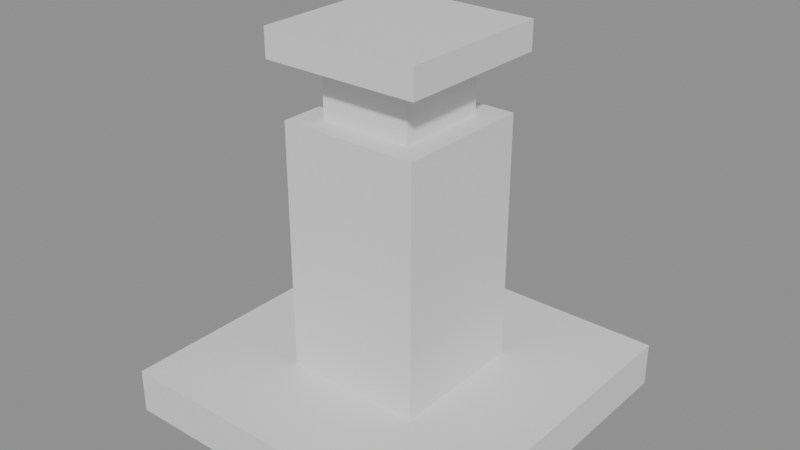 # Source: abismo_A03.blend  (saved by Blender 5.2.44; exported with 4.5.12 LTS)
import bpy
from mathutils import Matrix  # noqa: F401  (used for matrix-valued properties, if any)

bpy.ops.wm.read_factory_settings(use_empty=True)
scene = bpy.context.scene
scene.name = 'Beacon'

# ---- materials (node trees are filled in below, after node groups)
mat_beacon_base = bpy.data.materials.new('beacon_Base')
mat_beacon_base.diffuse_color = (0.2039, 0.2588, 0.302, 1.0)
mat_beacon_tower = bpy.data.materials.new('beacon_Tower')
mat_beacon_tower.diffuse_color = (0.3098, 0.3961, 0.4392, 1.0)
mat_beacon_light = bpy.data.materials.new('beacon_Light')
mat_beacon_light.diffuse_color = (1.0, 0.6039, 0.1804, 1.0)
mat_beacon_cap = bpy.data.materials.new('beacon_Cap')
mat_beacon_cap.diffuse_color = (0.2039, 0.2588, 0.302, 1.0)

# ---- material node trees
mat_beacon_base.use_nodes = True; mat_beacon_base.node_tree.nodes.clear()
_N = mat_beacon_base.node_tree.nodes; _L = mat_beacon_base.node_tree.links
n0 = _N.new('ShaderNodeBsdfPrincipled'); n0.name = 'Principled BSDF'; n0.location = (-200, 100)
n0.inputs[10].default_value = 0.005
n1 = _N.new('ShaderNodeOutputMaterial'); n1.name = 'Material Output'; n1.location = (200, 100)
_L.new(n0.outputs[0], n1.inputs[0])
n1.is_active_output = True
mat_beacon_tower.use_nodes = True; mat_beacon_tower.node_tree.nodes.clear()
_N = mat_beacon_tower.node_tree.nodes; _L = mat_beacon_tower.node_tree.links
n0 = _N.new('ShaderNodeBsdfPrincipled'); n0.name = 'Principled BSDF'; n0.location = (-200, 100)
n0.inputs[10].default_value = 0.005
n1 = _N.new('ShaderNodeOutputMaterial'); n1.name = 'Material Output'; n1.location = (200, 100)
_L.new(n0.outputs[0], n1.inputs[0])
n1.is_active_output = True
mat_beacon_light.use_nodes = True; mat_beacon_light.node_tree.nodes.clear()
_N = mat_beacon_light.node_tree.nodes; _L = mat_beacon_light.node_tree.links
n0 = _N.new('ShaderNodeBsdfPrincipled'); n0.name = 'Principled BSDF'; n0.location = (-200, 100)
n0.inputs[10].default_value = 0.005
n1 = _N.new('ShaderNodeOutputMaterial'); n1.name = 'Material Output'; n1.location = (200, 100)
_L.new(n0.outputs[0], n1.inputs[0])
n1.is_active_output = True
mat_beacon_cap.use_nodes = True; mat_beacon_cap.node_tree.nodes.clear()
_N = mat_beacon_cap.node_tree.nodes; _L = mat_beacon_cap.node_tree.links
n0 = _N.new('ShaderNodeBsdfPrincipled'); n0.name = 'Principled BSDF'; n0.location = (-200, 100)
n0.inputs[10].default_value = 0.005
n1 = _N.new('ShaderNodeOutputMaterial'); n1.name = 'Material Output'; n1.location = (200, 100)
_L.new(n0.outputs[0], n1.inputs[0])
n1.is_active_output = True

# ---- meshes
me_cube_011 = bpy.data.meshes.new('Cube.011')
me_cube_011.from_pydata([(-1.4, -1.4, -0.18), (-1.4, -1.4, 0.18), (-1.4, 1.4, -0.18), (-1.4, 1.4, 0.18), (1.4, -1.4, -0.18), (1.4, -1.4, 0.18), (1.4, 1.4, -0.18), (1.4, 1.4, 0.18)], [], [(0, 1, 3, 2), (2, 3, 7, 6), (6, 7, 5, 4), (4, 5, 1, 0), (2, 6, 4, 0), (7, 3, 1, 5)])
_uv = me_cube_011.uv_layers.new(name='UVMap')
_uv.uv.foreach_set('vector', [0.375, 0.0, 0.625, 0.0, 0.625, 0.25, 0.375, 0.25, 0.375, 0.25, 0.625, 0.25, 0.625, 0.5, 0.375, 0.5, 0.375, 0.5, 0.625, 0.5, 0.625, 0.75, 0.375, 0.75, 0.375, 0.75, 0.625, 0.75, 0.625, 1.0, 0.375, 1.0, 0.125, 0.5, 0.375, 0.5, 0.375, 0.75, 0.125, 0.75, 0.625, 0.5, 0.875, 0.5, 0.875, 0.75, 0.625, 0.75])
me_cube_011.materials.append(mat_beacon_base)
me_cube_011.update()
me_cube_012 = bpy.data.meshes.new('Cube.012')
me_cube_012.from_pydata([(-0.565, -0.565, -1.04), (-0.565, -0.565, 1.04), (-0.565, 0.565, -1.04), (-0.565, 0.565, 1.04), (0.565, -0.565, -1.04), (0.565, -0.565, 1.04), (0.565, 0.565, -1.04), (0.565, 0.565, 1.04)], [], [(0, 1, 3, 2), (2, 3, 7, 6), (6, 7, 5, 4), (4, 5, 1, 0), (2, 6, 4, 0), (7, 3, 1, 5)])
_uv = me_cube_012.uv_layers.new(name='UVMap')
_uv.uv.foreach_set('vector', [0.375, 0.0, 0.625, 0.0, 0.625, 0.25, 0.375, 0.25, 0.375, 0.25, 0.625, 0.25, 0.625, 0.5, 0.375, 0.5, 0.375, 0.5, 0.625, 0.5, 0.625, 0.75, 0.375, 0.75, 0.375, 0.75, 0.625, 0.75, 0.625, 1.0, 0.375, 1.0, 0.125, 0.5, 0.375, 0.5, 0.375, 0.75, 0.125, 0.75, 0.625, 0.5, 0.875, 0.5, 0.875, 0.75, 0.625, 0.75])
me_cube_012.materials.append(mat_beacon_tower)
me_cube_012.update()
me_cube_013 = bpy.data.meshes.new('Cube.013')
me_cube_013.from_pydata([(-0.375, -0.375, -0.28), (-0.375, -0.375, 0.28), (-0.375, 0.375, -0.28), (-0.375, 0.375, 0.28), (0.375, -0.375, -0.28), (0.375, -0.375, 0.28), (0.375, 0.375, -0.28), (0.375, 0.375, 0.28)], [], [(0, 1, 3, 2), (2, 3, 7, 6), (6, 7, 5, 4), (4, 5, 1, 0), (2, 6, 4, 0), (7, 3, 1, 5)])
_uv = me_cube_013.uv_layers.new(name='UVMap')
_uv.uv.foreach_set('vector', [0.375, 0.0, 0.625, 0.0, 0.625, 0.25, 0.375, 0.25, 0.375, 0.25, 0.625, 0.25, 0.625, 0.5, 0.375, 0.5, 0.375, 0.5, 0.625, 0.5, 0.625, 0.75, 0.375, 0.75, 0.375, 0.75, 0.625, 0.75, 0.625, 1.0, 0.375, 1.0, 0.125, 0.5, 0.375, 0.5, 0.375, 0.75, 0.125, 0.75, 0.625, 0.5, 0.875, 0.5, 0.875, 0.75, 0.625, 0.75])
me_cube_013.materials.append(mat_beacon_light)
me_cube_013.update()
me_cube_014 = bpy.data.meshes.new('Cube.014')
me_cube_014.from_pydata([(-0.64, -0.64, -0.115), (-0.64, -0.64, 0.115), (-0.64, 0.64, -0.115), (-0.64, 0.64, 0.115), (0.64, -0.64, -0.115), (0.64, -0.64, 0.115), (0.64, 0.64, -0.115), (0.64, 0.64, 0.115)], [], [(0, 1, 3, 2), (2, 3, 7, 6), (6, 7, 5, 4), (4, 5, 1, 0), (2, 6, 4, 0), (7, 3, 1, 5)])
_uv = me_cube_014.uv_layers.new(name='UVMap')
_uv.uv.foreach_set('vector', [0.375, 0.0, 0.625, 0.0, 0.625, 0.25, 0.375, 0.25, 0.375, 0.25, 0.625, 0.25, 0.625, 0.5, 0.375, 0.5, 0.375, 0.5, 0.625, 0.5, 0.625, 0.75, 0.375, 0.75, 0.375, 0.75, 0.625, 0.75, 0.625, 1.0, 0.375, 1.0, 0.125, 0.5, 0.375, 0.5, 0.375, 0.75, 0.125, 0.75, 0.625, 0.5, 0.875, 0.5, 0.875, 0.75, 0.625, 0.75])
me_cube_014.materials.append(mat_beacon_cap)
me_cube_014.update()

# ---- objects
ob_base = bpy.data.objects.new('Base', me_cube_011)
ob_tower = bpy.data.objects.new('Tower', me_cube_012)
ob_light = bpy.data.objects.new('Light', me_cube_013)
ob_cap = bpy.data.objects.new('Cap', me_cube_014)

# ---- transforms, parenting, visibility, modifiers, constraints
ob_base.location = (0.0, 0.0, 0.0)
ob_tower.location = (0.0, 0.0, 1.15)
ob_light.location = (0.0, 0.0, 2.36)
ob_cap.location = (0.0, 0.0, 2.75)

# ---- collection membership
scene.collection.objects.link(ob_base)
scene.collection.objects.link(ob_tower)
scene.collection.objects.link(ob_light)
scene.collection.objects.link(ob_cap)

# ---- scene / render settings (as saved in the file)
scene.frame_start = 1; scene.frame_end = 250; scene.frame_set(1)
scene.render.engine = 'BLENDER_EEVEE_NEXT'
scene.render.image_settings.exr_codec = 'NONE'
scene.render.use_bake_clear = False
scene.render.bake_margin = 0
scene.render.bake_bias = 0.0
scene.render.bake_samples = 0
scene.render.simplify_subdivision_render = 0
scene.render.simplify_child_particles_render = 0.0
scene.render.compositor_device = 'GPU'
scene.eevee.use_volume_custom_range = False
scene.eevee.gtao_distance = 0.0
scene.eevee.use_fast_gi = False
scene.eevee.fast_gi_thickness_near = 0.1
scene.eevee.fast_gi_thickness_far = 0.0
scene.eevee.ray_tracing_options.screen_trace_thickness = 0.1
bpy.context.view_layer.update()

# ---- added for rendering (the .blend has no active camera and no usable light): camera, sun + grey world if the file has none
cam_auto = bpy.data.cameras.new('AutoCamera')
cam_auto.lens = 50.0
cam_auto.sensor_width = 36.0
cam_auto.clip_end = 1000.0
ob_auto_camera = bpy.data.objects.new('AutoCamera', cam_auto)
scene.collection.objects.link(ob_auto_camera)
ob_auto_camera.location = (4.62168, -5.54602, 5.03985)
ob_auto_camera.rotation_euler = (1.09748, -7.21219e-08, 0.694738)
scene.camera = ob_auto_camera
light_auto_sun = bpy.data.lights.new('AutoSun', 'SUN')
light_auto_sun.energy = 3.0
light_auto_sun.angle = 0.0523599
ob_auto_sun = bpy.data.objects.new('AutoSun', light_auto_sun)
scene.collection.objects.link(ob_auto_sun)
ob_auto_sun.rotation_euler = (0.872665, 0.174533, 0.523599)
if scene.world is None:
    world_auto = bpy.data.worlds.new('AutoWorld')
    world_auto.color = (0.3, 0.3, 0.3)
    scene.world = world_auto
bpy.context.view_layer.update()
